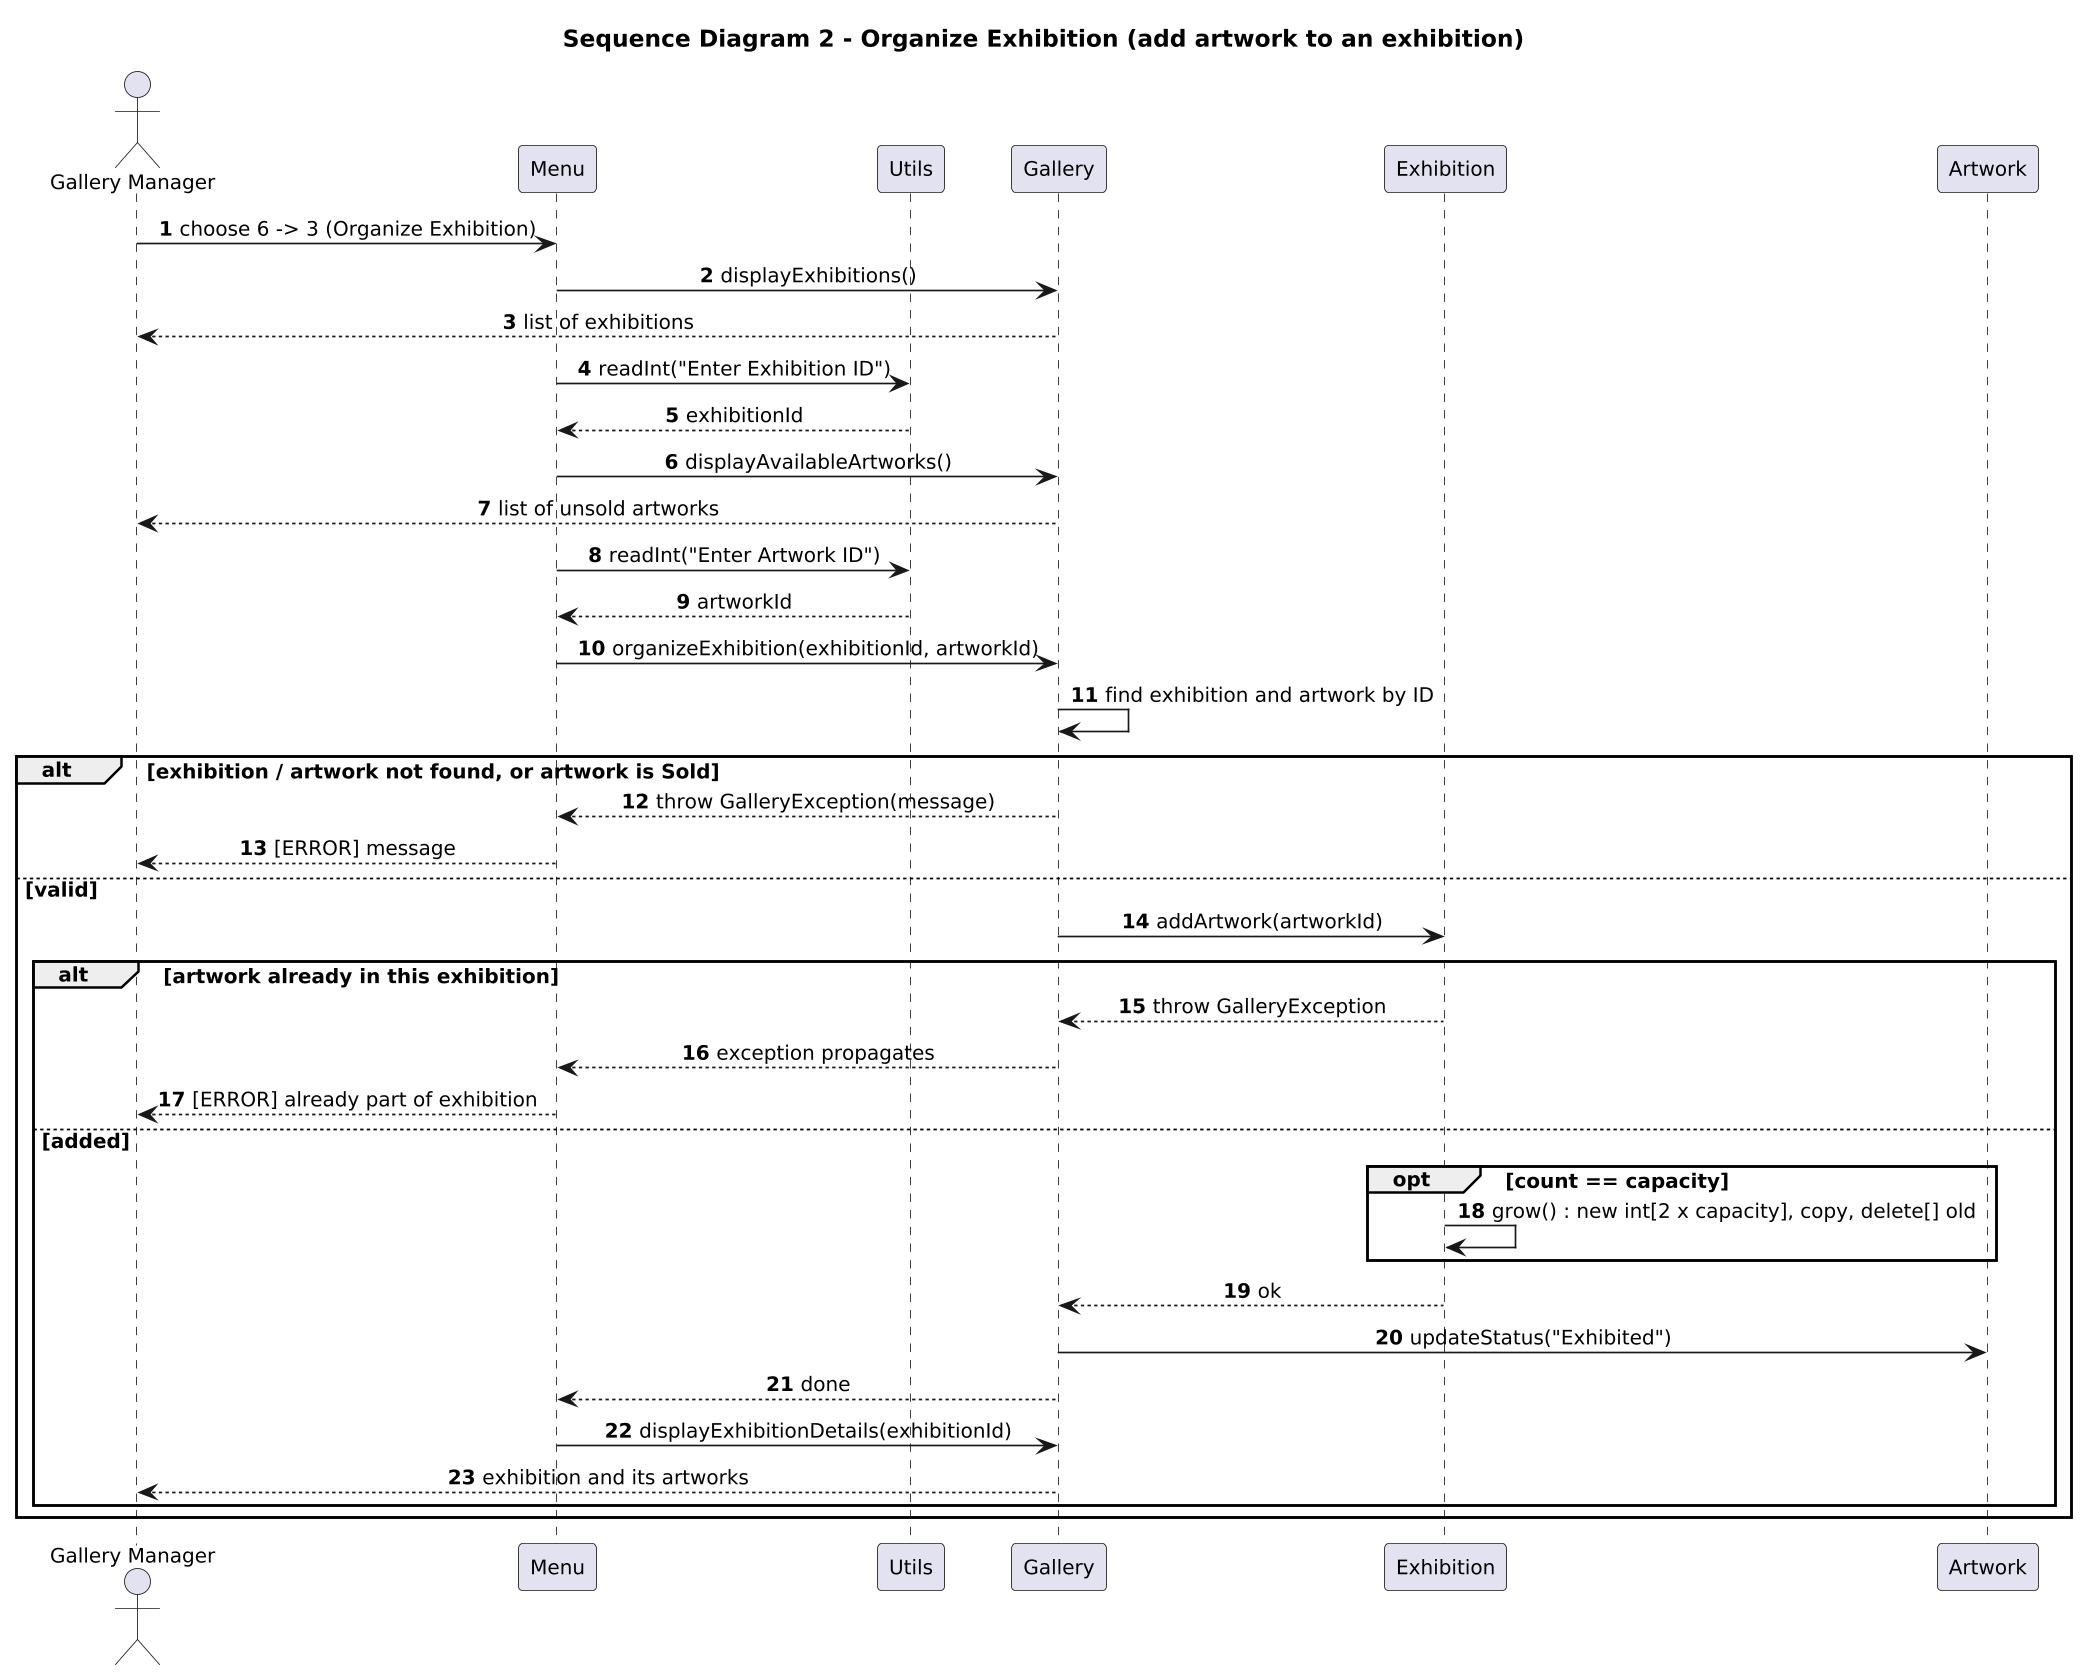

The diagram above was rendered by PlantUML. Its source (embedded in the PNG):
@startuml
skinparamlocked dpi 160
title Sequence Diagram 2 - Organize Exhibition (add artwork to an exhibition)
skinparam defaultFontName Arial
skinparam defaultFontSize 12
skinparam shadowing false
skinparam sequenceMessageAlign center
autonumber

actor "Gallery Manager" as U
participant "Menu" as M
participant "Utils" as T
participant "Gallery" as G
participant "Exhibition" as E
participant "Artwork" as A

U -> M : choose 6 -> 3 (Organize Exhibition)
M -> G : displayExhibitions()
G --> U : list of exhibitions
M -> T : readInt("Enter Exhibition ID")
T --> M : exhibitionId
M -> G : displayAvailableArtworks()
G --> U : list of unsold artworks
M -> T : readInt("Enter Artwork ID")
T --> M : artworkId
M -> G : organizeExhibition(exhibitionId, artworkId)
G -> G : find exhibition and artwork by ID

alt exhibition / artwork not found, or artwork is Sold
  G --> M : throw GalleryException(message)
  M --> U : [ERROR] message
else valid
  G -> E : addArtwork(artworkId)
  alt artwork already in this exhibition
    E --> G : throw GalleryException
    G --> M : exception propagates
    M --> U : [ERROR] already part of exhibition
  else added
    opt count == capacity
      E -> E : grow() : new int[2 x capacity], copy, delete[] old
    end
    E --> G : ok
    G -> A : updateStatus("Exhibited")
    G --> M : done
    M -> G : displayExhibitionDetails(exhibitionId)
    G --> U : exhibition and its artworks
  end
end
@enduml